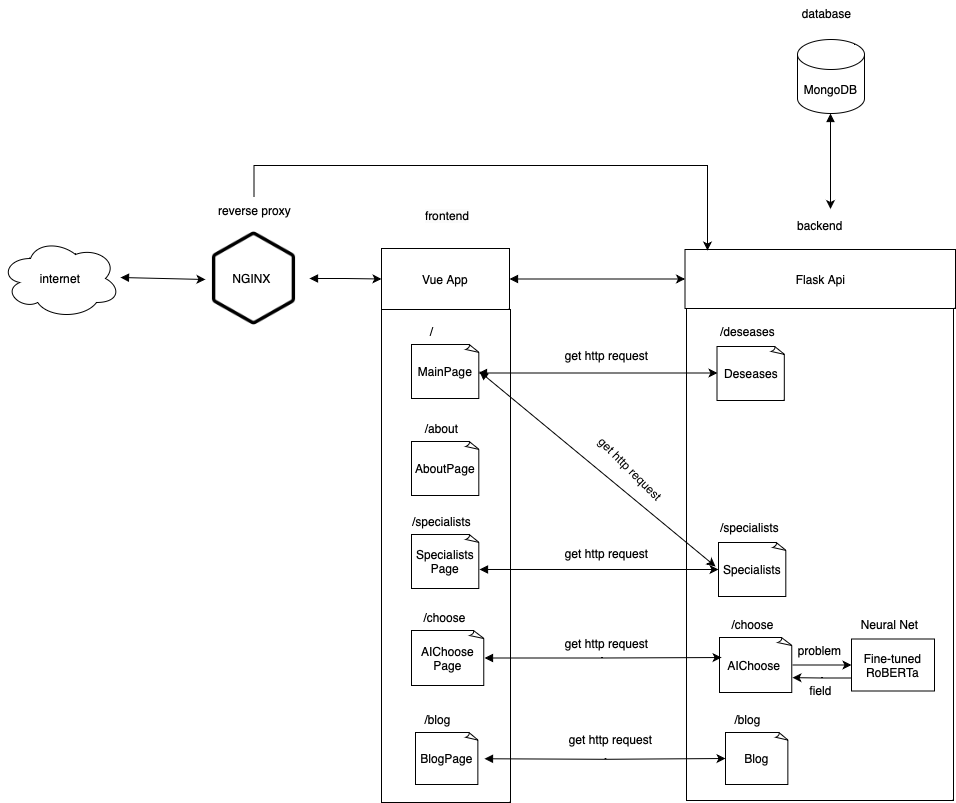

The diagram above was exported from draw.io. Its source (the exported page's mxGraphModel, read from the mxfile embedded in the PNG):
<mxGraphModel dx="1547" dy="874" grid="0" gridSize="10" guides="1" tooltips="1" connect="1" arrows="1" fold="1" page="1" pageScale="1" pageWidth="827" pageHeight="1169" math="0" shadow="0">
  <root>
    <mxCell id="0" />
    <mxCell id="1" parent="0" />
    <mxCell id="Kh14r63ut6JY3GhttP5O-65" value="" style="rounded=0;whiteSpace=wrap;html=1;" parent="1" vertex="1">
      <mxGeometry x="710" y="325.5" width="267" height="493.5" as="geometry" />
    </mxCell>
    <mxCell id="Kh14r63ut6JY3GhttP5O-64" value="" style="rounded=0;whiteSpace=wrap;html=1;" parent="1" vertex="1">
      <mxGeometry x="405" y="328" width="129" height="493" as="geometry" />
    </mxCell>
    <mxCell id="Kh14r63ut6JY3GhttP5O-12" style="edgeStyle=orthogonalEdgeStyle;rounded=0;orthogonalLoop=1;jettySize=auto;html=1;exitX=1;exitY=0.5;exitDx=0;exitDy=0;entryX=0;entryY=0.5;entryDx=0;entryDy=0;startArrow=block;startFill=1;" parent="1" source="Kh14r63ut6JY3GhttP5O-5" target="Kh14r63ut6JY3GhttP5O-11" edge="1">
      <mxGeometry relative="1" as="geometry" />
    </mxCell>
    <mxCell id="Kh14r63ut6JY3GhttP5O-5" value="" style="shape=image;html=1;verticalAlign=top;verticalLabelPosition=bottom;labelBackgroundColor=#ffffff;imageAspect=0;aspect=fixed;image=https://cdn0.iconfinder.com/data/icons/phosphor-thin-vol-3/256/hexagon-thin-128.png" parent="1" vertex="1">
      <mxGeometry x="222" y="241.5" width="111" height="111" as="geometry" />
    </mxCell>
    <mxCell id="Kh14r63ut6JY3GhttP5O-7" value="NGINX" style="text;html=1;align=center;verticalAlign=middle;resizable=0;points=[];autosize=1;strokeColor=none;fillColor=none;" parent="1" vertex="1">
      <mxGeometry x="247" y="284" width="56" height="26" as="geometry" />
    </mxCell>
    <mxCell id="Kh14r63ut6JY3GhttP5O-8" value="internet" style="ellipse;shape=cloud;whiteSpace=wrap;html=1;" parent="1" vertex="1">
      <mxGeometry x="24" y="257" width="120" height="80" as="geometry" />
    </mxCell>
    <mxCell id="Kh14r63ut6JY3GhttP5O-9" value="reverse proxy" style="text;html=1;align=center;verticalAlign=middle;resizable=0;points=[];autosize=1;strokeColor=none;fillColor=none;" parent="1" vertex="1">
      <mxGeometry x="232" y="215.5" width="91" height="26" as="geometry" />
    </mxCell>
    <mxCell id="Kh14r63ut6JY3GhttP5O-10" value="" style="endArrow=classic;html=1;rounded=0;entryX=0;entryY=0.5;entryDx=0;entryDy=0;exitX=0.942;exitY=0.475;exitDx=0;exitDy=0;exitPerimeter=0;startArrow=block;startFill=1;" parent="1" edge="1">
      <mxGeometry width="50" height="50" relative="1" as="geometry">
        <mxPoint x="143.99999999999997" y="296" as="sourcePoint" />
        <mxPoint x="228.96" y="298" as="targetPoint" />
      </mxGeometry>
    </mxCell>
    <mxCell id="Kh14r63ut6JY3GhttP5O-11" value="Vue App" style="rounded=0;whiteSpace=wrap;html=1;" parent="1" vertex="1">
      <mxGeometry x="405" y="267" width="128" height="61" as="geometry" />
    </mxCell>
    <mxCell id="Kh14r63ut6JY3GhttP5O-14" value="&lt;span style=&quot;caret-color: rgb(0, 0, 0); color: rgb(0, 0, 0); font-family: Helvetica; font-size: 12.000001px; font-style: normal; font-variant-caps: normal; font-weight: 400; letter-spacing: normal; text-align: center; text-indent: 0px; text-transform: none; word-spacing: 0px; -webkit-text-stroke-width: 0px; background-color: rgb(251, 251, 251); text-decoration: none; float: none; display: inline !important;&quot;&gt;frontend&lt;/span&gt;" style="text;whiteSpace=wrap;html=1;" parent="1" vertex="1">
      <mxGeometry x="447.0047247314453" y="221.0036849975586" width="72" height="36" as="geometry" />
    </mxCell>
    <mxCell id="Kh14r63ut6JY3GhttP5O-16" value="MainPage" style="whiteSpace=wrap;html=1;shape=mxgraph.basic.document" parent="1" vertex="1">
      <mxGeometry x="435" y="363" width="68" height="54" as="geometry" />
    </mxCell>
    <mxCell id="Kh14r63ut6JY3GhttP5O-17" value="/" style="text;html=1;align=center;verticalAlign=middle;resizable=0;points=[];autosize=1;strokeColor=none;fillColor=none;" parent="1" vertex="1">
      <mxGeometry x="444" y="337" width="22" height="26" as="geometry" />
    </mxCell>
    <mxCell id="Kh14r63ut6JY3GhttP5O-18" value="AboutPage" style="whiteSpace=wrap;html=1;shape=mxgraph.basic.document" parent="1" vertex="1">
      <mxGeometry x="435" y="460" width="68" height="54" as="geometry" />
    </mxCell>
    <mxCell id="Kh14r63ut6JY3GhttP5O-19" value="/about" style="text;html=1;align=center;verticalAlign=middle;resizable=0;points=[];autosize=1;strokeColor=none;fillColor=none;" parent="1" vertex="1">
      <mxGeometry x="439" y="434" width="51" height="26" as="geometry" />
    </mxCell>
    <mxCell id="Kh14r63ut6JY3GhttP5O-20" value="Specialists&lt;br&gt;Page" style="whiteSpace=wrap;html=1;shape=mxgraph.basic.document" parent="1" vertex="1">
      <mxGeometry x="435" y="553" width="68" height="54" as="geometry" />
    </mxCell>
    <mxCell id="Kh14r63ut6JY3GhttP5O-21" value="/specialists" style="text;html=1;align=center;verticalAlign=middle;resizable=0;points=[];autosize=1;strokeColor=none;fillColor=none;" parent="1" vertex="1">
      <mxGeometry x="426" y="527" width="77" height="26" as="geometry" />
    </mxCell>
    <mxCell id="Kh14r63ut6JY3GhttP5O-22" value="AIChoose &lt;br&gt;Page" style="whiteSpace=wrap;html=1;shape=mxgraph.basic.document" parent="1" vertex="1">
      <mxGeometry x="435" y="649" width="73" height="55" as="geometry" />
    </mxCell>
    <mxCell id="Kh14r63ut6JY3GhttP5O-23" value="/choose" style="text;html=1;align=center;verticalAlign=middle;resizable=0;points=[];autosize=1;strokeColor=none;fillColor=none;" parent="1" vertex="1">
      <mxGeometry x="438" y="623" width="60" height="26" as="geometry" />
    </mxCell>
    <mxCell id="Kh14r63ut6JY3GhttP5O-24" value="BlogPage" style="whiteSpace=wrap;html=1;shape=mxgraph.basic.document" parent="1" vertex="1">
      <mxGeometry x="439" y="751" width="63" height="52" as="geometry" />
    </mxCell>
    <mxCell id="Kh14r63ut6JY3GhttP5O-25" value="/blog" style="text;html=1;align=center;verticalAlign=middle;resizable=0;points=[];autosize=1;strokeColor=none;fillColor=none;" parent="1" vertex="1">
      <mxGeometry x="439" y="725" width="44" height="26" as="geometry" />
    </mxCell>
    <mxCell id="Kh14r63ut6JY3GhttP5O-27" value="Flask Api" style="rounded=0;whiteSpace=wrap;html=1;" parent="1" vertex="1">
      <mxGeometry x="708.5" y="268" width="270.5" height="59" as="geometry" />
    </mxCell>
    <mxCell id="Kh14r63ut6JY3GhttP5O-28" value="&lt;div style=&quot;text-align: center;&quot;&gt;&lt;span style=&quot;font-size: 12px;&quot;&gt;backend&lt;/span&gt;&lt;/div&gt;" style="text;whiteSpace=wrap;html=1;" parent="1" vertex="1">
      <mxGeometry x="818.5047247314453" y="231.0036849975586" width="72" height="36" as="geometry" />
    </mxCell>
    <mxCell id="Kh14r63ut6JY3GhttP5O-34" style="edgeStyle=orthogonalEdgeStyle;rounded=0;orthogonalLoop=1;jettySize=auto;html=1;entryX=0.25;entryY=0;entryDx=0;entryDy=0;startArrow=block;startFill=1;" parent="1" source="Kh14r63ut6JY3GhttP5O-29" edge="1">
      <mxGeometry relative="1" as="geometry">
        <mxPoint x="854.0047247314451" y="227.5036849975586" as="targetPoint" />
      </mxGeometry>
    </mxCell>
    <mxCell id="Kh14r63ut6JY3GhttP5O-29" value="MongoDB" style="shape=cylinder3;whiteSpace=wrap;html=1;boundedLbl=1;backgroundOutline=1;size=15;" parent="1" vertex="1">
      <mxGeometry x="821" y="58" width="67" height="74" as="geometry" />
    </mxCell>
    <mxCell id="Kh14r63ut6JY3GhttP5O-30" value="database" style="text;html=1;align=center;verticalAlign=middle;resizable=0;points=[];autosize=1;strokeColor=none;fillColor=none;" parent="1" vertex="1">
      <mxGeometry x="816" y="19" width="67" height="26" as="geometry" />
    </mxCell>
    <mxCell id="Kh14r63ut6JY3GhttP5O-33" style="edgeStyle=orthogonalEdgeStyle;rounded=0;orthogonalLoop=1;jettySize=auto;html=1;exitX=1;exitY=0.5;exitDx=0;exitDy=0;entryX=0;entryY=0.5;entryDx=0;entryDy=0;startArrow=block;startFill=1;" parent="1" source="Kh14r63ut6JY3GhttP5O-11" target="Kh14r63ut6JY3GhttP5O-27" edge="1">
      <mxGeometry relative="1" as="geometry">
        <mxPoint x="608" y="284" as="sourcePoint" />
        <mxPoint x="680" y="284" as="targetPoint" />
      </mxGeometry>
    </mxCell>
    <mxCell id="Kh14r63ut6JY3GhttP5O-38" value="Specialists" style="whiteSpace=wrap;html=1;shape=mxgraph.basic.document" parent="1" vertex="1">
      <mxGeometry x="742" y="561" width="68" height="54" as="geometry" />
    </mxCell>
    <mxCell id="Kh14r63ut6JY3GhttP5O-39" value="/specialists" style="text;html=1;align=center;verticalAlign=middle;resizable=0;points=[];autosize=1;strokeColor=none;fillColor=none;" parent="1" vertex="1">
      <mxGeometry x="734" y="533" width="77" height="26" as="geometry" />
    </mxCell>
    <mxCell id="Kh14r63ut6JY3GhttP5O-40" value="AIChoose&amp;nbsp;" style="whiteSpace=wrap;html=1;shape=mxgraph.basic.document" parent="1" vertex="1">
      <mxGeometry x="743" y="656" width="73" height="55" as="geometry" />
    </mxCell>
    <mxCell id="Kh14r63ut6JY3GhttP5O-41" value="/choose" style="text;html=1;align=center;verticalAlign=middle;resizable=0;points=[];autosize=1;strokeColor=none;fillColor=none;" parent="1" vertex="1">
      <mxGeometry x="746" y="630" width="60" height="26" as="geometry" />
    </mxCell>
    <mxCell id="Kh14r63ut6JY3GhttP5O-42" value="Blog" style="whiteSpace=wrap;html=1;shape=mxgraph.basic.document" parent="1" vertex="1">
      <mxGeometry x="749" y="751" width="63" height="52" as="geometry" />
    </mxCell>
    <mxCell id="Kh14r63ut6JY3GhttP5O-43" value="/blog" style="text;html=1;align=center;verticalAlign=middle;resizable=0;points=[];autosize=1;strokeColor=none;fillColor=none;" parent="1" vertex="1">
      <mxGeometry x="749" y="725" width="44" height="26" as="geometry" />
    </mxCell>
    <mxCell id="Kh14r63ut6JY3GhttP5O-44" style="edgeStyle=orthogonalEdgeStyle;rounded=0;orthogonalLoop=1;jettySize=auto;html=1;exitX=1;exitY=0.648;exitDx=0;exitDy=0;startArrow=block;startFill=1;entryX=0;entryY=0.5;entryDx=0;entryDy=0;entryPerimeter=0;exitPerimeter=0;" parent="1" source="Kh14r63ut6JY3GhttP5O-20" target="Kh14r63ut6JY3GhttP5O-38" edge="1">
      <mxGeometry relative="1" as="geometry">
        <mxPoint x="511" y="586" as="sourcePoint" />
        <mxPoint x="703" y="585" as="targetPoint" />
      </mxGeometry>
    </mxCell>
    <mxCell id="Kh14r63ut6JY3GhttP5O-45" style="edgeStyle=orthogonalEdgeStyle;rounded=0;orthogonalLoop=1;jettySize=auto;html=1;exitX=1;exitY=0.5;exitDx=0;exitDy=0;entryX=0.028;entryY=0.364;entryDx=0;entryDy=0;startArrow=block;startFill=1;exitPerimeter=0;entryPerimeter=0;" parent="1" source="Kh14r63ut6JY3GhttP5O-22" target="Kh14r63ut6JY3GhttP5O-40" edge="1">
      <mxGeometry relative="1" as="geometry">
        <mxPoint x="519" y="679" as="sourcePoint" />
        <mxPoint x="696" y="678" as="targetPoint" />
      </mxGeometry>
    </mxCell>
    <mxCell id="Kh14r63ut6JY3GhttP5O-46" style="edgeStyle=orthogonalEdgeStyle;rounded=0;orthogonalLoop=1;jettySize=auto;html=1;exitX=1;exitY=0.5;exitDx=0;exitDy=0;entryX=0;entryY=0.5;entryDx=0;entryDy=0;startArrow=block;startFill=1;exitPerimeter=0;entryPerimeter=0;" parent="1" target="Kh14r63ut6JY3GhttP5O-42" edge="1">
      <mxGeometry relative="1" as="geometry">
        <mxPoint x="508" y="777.25" as="sourcePoint" />
        <mxPoint x="745" y="776.25" as="targetPoint" />
      </mxGeometry>
    </mxCell>
    <mxCell id="Kh14r63ut6JY3GhttP5O-48" value="get http request" style="text;html=1;align=center;verticalAlign=middle;resizable=0;points=[];autosize=1;strokeColor=none;fillColor=none;" parent="1" vertex="1">
      <mxGeometry x="579" y="559" width="102" height="26" as="geometry" />
    </mxCell>
    <mxCell id="Kh14r63ut6JY3GhttP5O-54" value="get http request" style="text;html=1;align=center;verticalAlign=middle;resizable=0;points=[];autosize=1;strokeColor=none;fillColor=none;" parent="1" vertex="1">
      <mxGeometry x="579" y="649" width="102" height="26" as="geometry" />
    </mxCell>
    <mxCell id="Kh14r63ut6JY3GhttP5O-56" value="get http request" style="text;html=1;align=center;verticalAlign=middle;resizable=0;points=[];autosize=1;strokeColor=none;fillColor=none;" parent="1" vertex="1">
      <mxGeometry x="583" y="745" width="102" height="26" as="geometry" />
    </mxCell>
    <mxCell id="Kh14r63ut6JY3GhttP5O-57" value="Deseases" style="whiteSpace=wrap;html=1;shape=mxgraph.basic.document" parent="1" vertex="1">
      <mxGeometry x="740.5" y="365" width="68" height="54" as="geometry" />
    </mxCell>
    <mxCell id="Kh14r63ut6JY3GhttP5O-58" value="/deseases" style="text;html=1;align=center;verticalAlign=middle;resizable=0;points=[];autosize=1;strokeColor=none;fillColor=none;" parent="1" vertex="1">
      <mxGeometry x="734.5" y="337" width="73" height="26" as="geometry" />
    </mxCell>
    <mxCell id="Kh14r63ut6JY3GhttP5O-60" value="" style="endArrow=classic;html=1;rounded=0;exitX=1;exitY=0.5;exitDx=0;exitDy=0;exitPerimeter=0;startArrow=block;startFill=1;" parent="1" source="Kh14r63ut6JY3GhttP5O-16" edge="1">
      <mxGeometry width="50" height="50" relative="1" as="geometry">
        <mxPoint x="528" y="541" as="sourcePoint" />
        <mxPoint x="739" y="585" as="targetPoint" />
      </mxGeometry>
    </mxCell>
    <mxCell id="Kh14r63ut6JY3GhttP5O-61" style="edgeStyle=orthogonalEdgeStyle;rounded=0;orthogonalLoop=1;jettySize=auto;html=1;exitX=1;exitY=0.648;exitDx=0;exitDy=0;startArrow=block;startFill=1;entryX=0;entryY=0.5;entryDx=0;entryDy=0;entryPerimeter=0;exitPerimeter=0;" parent="1" edge="1">
      <mxGeometry relative="1" as="geometry">
        <mxPoint x="502" y="391.5" as="sourcePoint" />
        <mxPoint x="741" y="391.5" as="targetPoint" />
      </mxGeometry>
    </mxCell>
    <mxCell id="Kh14r63ut6JY3GhttP5O-62" value="get http request" style="text;html=1;align=center;verticalAlign=middle;resizable=0;points=[];autosize=1;strokeColor=none;fillColor=none;rotation=45;" parent="1" vertex="1">
      <mxGeometry x="603" y="474" width="102" height="26" as="geometry" />
    </mxCell>
    <mxCell id="Kh14r63ut6JY3GhttP5O-63" value="get http request" style="text;html=1;align=center;verticalAlign=middle;resizable=0;points=[];autosize=1;strokeColor=none;fillColor=none;" parent="1" vertex="1">
      <mxGeometry x="579" y="361" width="102" height="26" as="geometry" />
    </mxCell>
    <mxCell id="Kh14r63ut6JY3GhttP5O-66" style="edgeStyle=orthogonalEdgeStyle;rounded=0;orthogonalLoop=1;jettySize=auto;html=1;" parent="1" source="Kh14r63ut6JY3GhttP5O-9" edge="1">
      <mxGeometry relative="1" as="geometry">
        <mxPoint x="731" y="269" as="targetPoint" />
        <Array as="points">
          <mxPoint x="278" y="184" />
          <mxPoint x="731" y="184" />
        </Array>
      </mxGeometry>
    </mxCell>
    <mxCell id="Kh14r63ut6JY3GhttP5O-69" value="Fine-tuned RoBERTa" style="rounded=0;whiteSpace=wrap;html=1;" parent="1" vertex="1">
      <mxGeometry x="875" y="657.5" width="83" height="52" as="geometry" />
    </mxCell>
    <mxCell id="Kh14r63ut6JY3GhttP5O-70" style="edgeStyle=orthogonalEdgeStyle;rounded=0;orthogonalLoop=1;jettySize=auto;html=1;entryX=1;entryY=0.5;entryDx=0;entryDy=0;entryPerimeter=0;startArrow=classic;startFill=1;endArrow=none;endFill=0;" parent="1" source="Kh14r63ut6JY3GhttP5O-69" target="Kh14r63ut6JY3GhttP5O-40" edge="1">
      <mxGeometry relative="1" as="geometry" />
    </mxCell>
    <mxCell id="xOsquAF-wAB50o-iT0RG-2" value="Neural Net" style="text;html=1;align=center;verticalAlign=middle;resizable=0;points=[];autosize=1;strokeColor=none;fillColor=none;" vertex="1" parent="1">
      <mxGeometry x="875" y="630" width="76" height="26" as="geometry" />
    </mxCell>
    <mxCell id="xOsquAF-wAB50o-iT0RG-3" value="problem" style="text;html=1;align=center;verticalAlign=middle;resizable=0;points=[];autosize=1;strokeColor=none;fillColor=none;" vertex="1" parent="1">
      <mxGeometry x="812" y="656" width="62" height="26" as="geometry" />
    </mxCell>
    <mxCell id="xOsquAF-wAB50o-iT0RG-4" style="edgeStyle=orthogonalEdgeStyle;rounded=0;orthogonalLoop=1;jettySize=auto;html=1;exitX=0;exitY=0.75;exitDx=0;exitDy=0;entryX=1;entryY=0.73;entryDx=0;entryDy=0;entryPerimeter=0;" edge="1" parent="1" source="Kh14r63ut6JY3GhttP5O-69" target="Kh14r63ut6JY3GhttP5O-40">
      <mxGeometry relative="1" as="geometry" />
    </mxCell>
    <mxCell id="xOsquAF-wAB50o-iT0RG-5" value="field" style="text;html=1;align=center;verticalAlign=middle;resizable=0;points=[];autosize=1;strokeColor=none;fillColor=none;" vertex="1" parent="1">
      <mxGeometry x="823.75" y="696" width="40" height="26" as="geometry" />
    </mxCell>
  </root>
</mxGraphModel>